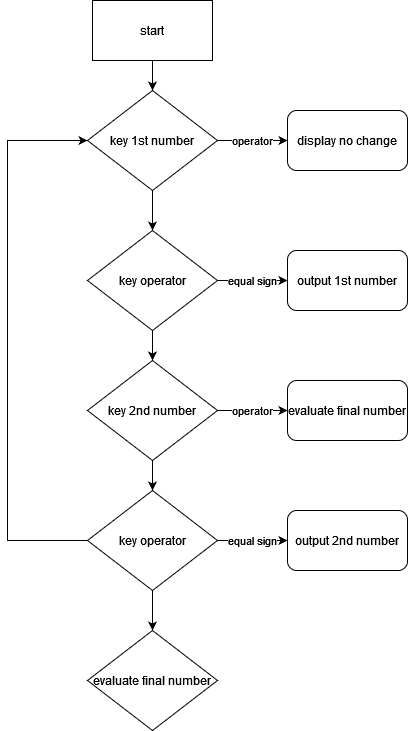

The diagram above was exported from draw.io. Its source (the exported page's mxGraphModel, read from the mxfile embedded in the PNG):
<mxGraphModel dx="1422" dy="791" grid="1" gridSize="10" guides="1" tooltips="1" connect="1" arrows="1" fold="1" page="1" pageScale="1" pageWidth="2336" pageHeight="1654" background="none" math="0" shadow="0">
  <root>
    <mxCell id="0" />
    <mxCell id="1" parent="0" />
    <mxCell id="ZhmMTEifGlYY26b1M43w-16" style="edgeStyle=orthogonalEdgeStyle;rounded=0;orthogonalLoop=1;jettySize=auto;html=1;entryX=0.5;entryY=0;entryDx=0;entryDy=0;" parent="1" source="k0lp6b5h5N30398D63JB-1" target="ZhmMTEifGlYY26b1M43w-15" edge="1">
      <mxGeometry relative="1" as="geometry" />
    </mxCell>
    <mxCell id="k0lp6b5h5N30398D63JB-1" value="start" style="rounded=0;whiteSpace=wrap;html=1;" parent="1" vertex="1">
      <mxGeometry x="605" y="70" width="120" height="60" as="geometry" />
    </mxCell>
    <mxCell id="kTThVk3XYnppasXKqqnO-8" style="edgeStyle=orthogonalEdgeStyle;rounded=0;orthogonalLoop=1;jettySize=auto;html=1;entryX=0.5;entryY=0;entryDx=0;entryDy=0;" parent="1" source="ZhmMTEifGlYY26b1M43w-15" target="kTThVk3XYnppasXKqqnO-4" edge="1">
      <mxGeometry relative="1" as="geometry">
        <mxPoint x="665" y="280" as="targetPoint" />
      </mxGeometry>
    </mxCell>
    <mxCell id="ZhmMTEifGlYY26b1M43w-15" value="key 1st number" style="rhombus;whiteSpace=wrap;html=1;" parent="1" vertex="1">
      <mxGeometry x="600" y="160" width="130" height="100" as="geometry" />
    </mxCell>
    <mxCell id="kTThVk3XYnppasXKqqnO-32" value="operator" style="edgeStyle=orthogonalEdgeStyle;rounded=0;orthogonalLoop=1;jettySize=auto;html=1;entryX=0;entryY=0.5;entryDx=0;entryDy=0;" parent="1" target="kTThVk3XYnppasXKqqnO-31" edge="1">
      <mxGeometry relative="1" as="geometry">
        <mxPoint x="730" y="210" as="sourcePoint" />
      </mxGeometry>
    </mxCell>
    <mxCell id="kTThVk3XYnppasXKqqnO-9" value="equal sign" style="edgeStyle=orthogonalEdgeStyle;rounded=0;orthogonalLoop=1;jettySize=auto;html=1;entryX=0;entryY=0.5;entryDx=0;entryDy=0;" parent="1" source="kTThVk3XYnppasXKqqnO-4" target="kTThVk3XYnppasXKqqnO-5" edge="1">
      <mxGeometry relative="1" as="geometry" />
    </mxCell>
    <mxCell id="kTThVk3XYnppasXKqqnO-14" style="edgeStyle=orthogonalEdgeStyle;rounded=0;orthogonalLoop=1;jettySize=auto;html=1;entryX=0.5;entryY=0;entryDx=0;entryDy=0;" parent="1" source="kTThVk3XYnppasXKqqnO-4" target="kTThVk3XYnppasXKqqnO-11" edge="1">
      <mxGeometry relative="1" as="geometry" />
    </mxCell>
    <mxCell id="kTThVk3XYnppasXKqqnO-4" value="key operator " style="rhombus;whiteSpace=wrap;html=1;" parent="1" vertex="1">
      <mxGeometry x="600" y="300" width="130" height="100" as="geometry" />
    </mxCell>
    <mxCell id="kTThVk3XYnppasXKqqnO-5" value="output 1st number" style="rounded=1;whiteSpace=wrap;html=1;" parent="1" vertex="1">
      <mxGeometry x="800" y="320" width="120" height="60" as="geometry" />
    </mxCell>
    <mxCell id="kTThVk3XYnppasXKqqnO-15" style="edgeStyle=orthogonalEdgeStyle;rounded=0;orthogonalLoop=1;jettySize=auto;html=1;entryX=0.5;entryY=0;entryDx=0;entryDy=0;" parent="1" source="kTThVk3XYnppasXKqqnO-11" edge="1">
      <mxGeometry relative="1" as="geometry">
        <mxPoint x="665" y="560" as="targetPoint" />
      </mxGeometry>
    </mxCell>
    <mxCell id="kTThVk3XYnppasXKqqnO-33" value="operator" style="edgeStyle=orthogonalEdgeStyle;rounded=0;orthogonalLoop=1;jettySize=auto;html=1;" parent="1" source="kTThVk3XYnppasXKqqnO-11" target="kTThVk3XYnppasXKqqnO-30" edge="1">
      <mxGeometry relative="1" as="geometry" />
    </mxCell>
    <mxCell id="kTThVk3XYnppasXKqqnO-11" value="key 2nd number" style="rhombus;whiteSpace=wrap;html=1;" parent="1" vertex="1">
      <mxGeometry x="600" y="430" width="130" height="100" as="geometry" />
    </mxCell>
    <mxCell id="kTThVk3XYnppasXKqqnO-23" value="equal sign" style="edgeStyle=orthogonalEdgeStyle;rounded=0;orthogonalLoop=1;jettySize=auto;html=1;entryX=0;entryY=0.5;entryDx=0;entryDy=0;" parent="1" source="kTThVk3XYnppasXKqqnO-20" target="kTThVk3XYnppasXKqqnO-21" edge="1">
      <mxGeometry relative="1" as="geometry" />
    </mxCell>
    <mxCell id="kTThVk3XYnppasXKqqnO-26" style="edgeStyle=orthogonalEdgeStyle;rounded=0;orthogonalLoop=1;jettySize=auto;html=1;entryX=0.5;entryY=0;entryDx=0;entryDy=0;" parent="1" source="kTThVk3XYnppasXKqqnO-20" target="kTThVk3XYnppasXKqqnO-25" edge="1">
      <mxGeometry relative="1" as="geometry" />
    </mxCell>
    <mxCell id="0fEWs0GokreKMGtSjoEn-1" style="edgeStyle=orthogonalEdgeStyle;rounded=0;orthogonalLoop=1;jettySize=auto;html=1;entryX=0;entryY=0.5;entryDx=0;entryDy=0;" edge="1" parent="1" source="kTThVk3XYnppasXKqqnO-20" target="ZhmMTEifGlYY26b1M43w-15">
      <mxGeometry relative="1" as="geometry">
        <mxPoint x="520" y="200" as="targetPoint" />
        <Array as="points">
          <mxPoint x="520" y="610" />
          <mxPoint x="520" y="210" />
        </Array>
      </mxGeometry>
    </mxCell>
    <mxCell id="kTThVk3XYnppasXKqqnO-20" value="key operator " style="rhombus;whiteSpace=wrap;html=1;" parent="1" vertex="1">
      <mxGeometry x="600" y="560" width="130" height="100" as="geometry" />
    </mxCell>
    <mxCell id="kTThVk3XYnppasXKqqnO-21" value="output 2nd number" style="rounded=1;whiteSpace=wrap;html=1;" parent="1" vertex="1">
      <mxGeometry x="800" y="580" width="120" height="60" as="geometry" />
    </mxCell>
    <mxCell id="kTThVk3XYnppasXKqqnO-25" value="evaluate final number" style="rhombus;whiteSpace=wrap;html=1;" parent="1" vertex="1">
      <mxGeometry x="600" y="700" width="130" height="100" as="geometry" />
    </mxCell>
    <mxCell id="kTThVk3XYnppasXKqqnO-30" value="evaluate final number" style="rounded=1;whiteSpace=wrap;html=1;" parent="1" vertex="1">
      <mxGeometry x="800" y="450" width="120" height="60" as="geometry" />
    </mxCell>
    <mxCell id="kTThVk3XYnppasXKqqnO-31" value="display no change" style="rounded=1;whiteSpace=wrap;html=1;" parent="1" vertex="1">
      <mxGeometry x="800" y="180" width="120" height="60" as="geometry" />
    </mxCell>
  </root>
</mxGraphModel>